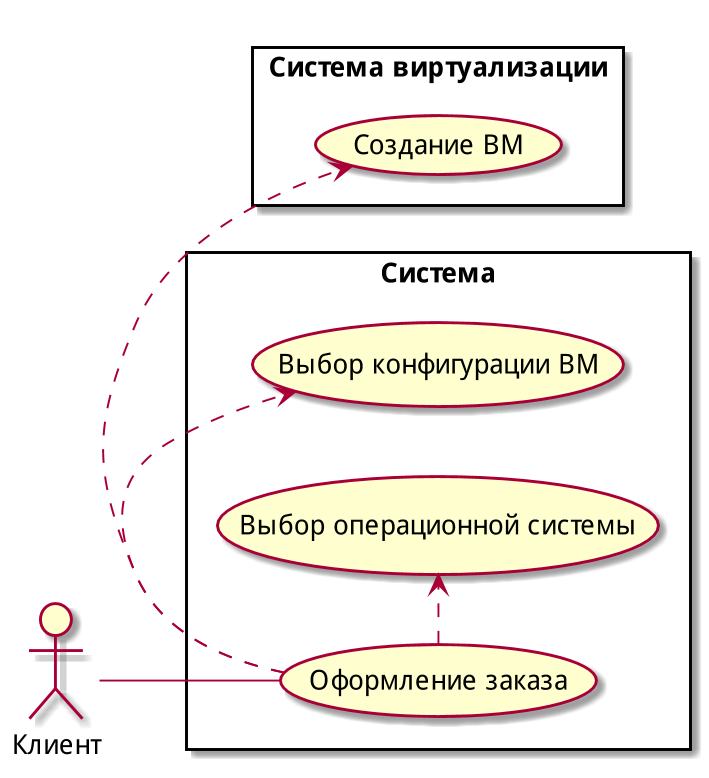

The diagram above was rendered by PlantUML. Its source (embedded in the PNG):
@startuml make_order_usecase
scale 800*800

left to right direction

skinparam packageStyle rectangle

actor "Клиент" as customer 

rectangle "Система виртуализации" {
  (Создание ВМ) as (VmCreation)
}

rectangle "Система" {
  (Оформление заказа) as (Ordermaking)
  (Выбор конфигурации ВМ) as (ConfigSelect)
  (Выбор операционной системы) as (OsSelect)

  customer -- (Ordermaking)

  (Ordermaking) .> (ConfigSelect)
  (Ordermaking) .> (OsSelect)
  (Ordermaking) .> (VmCreation)
}
@enduml